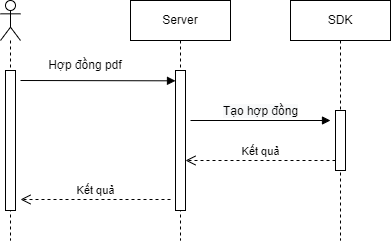

The diagram above was exported from draw.io. Its source (the exported page's mxGraphModel, read from the mxfile embedded in the PNG):
<mxGraphModel dx="1038" dy="547" grid="1" gridSize="10" guides="1" tooltips="1" connect="1" arrows="1" fold="1" page="1" pageScale="1" pageWidth="850" pageHeight="1100" math="0" shadow="0">
  <root>
    <mxCell id="Fgze5xD5OxVIrROXT_Jc-0" />
    <mxCell id="Fgze5xD5OxVIrROXT_Jc-1" parent="Fgze5xD5OxVIrROXT_Jc-0" />
    <mxCell id="Fgze5xD5OxVIrROXT_Jc-2" value="" style="shape=umlLifeline;participant=umlActor;perimeter=lifelinePerimeter;whiteSpace=wrap;html=1;container=1;collapsible=0;recursiveResize=0;verticalAlign=top;spacingTop=36;outlineConnect=0;" vertex="1" parent="Fgze5xD5OxVIrROXT_Jc-1">
      <mxGeometry x="80" y="40" width="20" height="240" as="geometry" />
    </mxCell>
    <mxCell id="Fgze5xD5OxVIrROXT_Jc-3" value="" style="html=1;points=[];perimeter=orthogonalPerimeter;" vertex="1" parent="Fgze5xD5OxVIrROXT_Jc-2">
      <mxGeometry x="5" y="70" width="10" height="140" as="geometry" />
    </mxCell>
    <mxCell id="Fgze5xD5OxVIrROXT_Jc-4" value="" style="html=1;verticalAlign=bottom;endArrow=block;rounded=0;" edge="1" parent="Fgze5xD5OxVIrROXT_Jc-1">
      <mxGeometry width="80" relative="1" as="geometry">
        <mxPoint x="100" y="120" as="sourcePoint" />
        <mxPoint x="255" y="120.32000000000005" as="targetPoint" />
      </mxGeometry>
    </mxCell>
    <mxCell id="Fgze5xD5OxVIrROXT_Jc-5" value="&lt;span style=&quot;font-size: 12px; background-color: rgb(248, 249, 250);&quot;&gt;Tạo hợp đồng&lt;/span&gt;" style="html=1;verticalAlign=bottom;endArrow=block;rounded=0;" edge="1" parent="Fgze5xD5OxVIrROXT_Jc-1">
      <mxGeometry width="80" relative="1" as="geometry">
        <mxPoint x="270" y="160" as="sourcePoint" />
        <mxPoint x="410" y="160" as="targetPoint" />
      </mxGeometry>
    </mxCell>
    <mxCell id="Fgze5xD5OxVIrROXT_Jc-6" value="Hợp đồng pdf" style="text;html=1;strokeColor=none;fillColor=none;align=center;verticalAlign=middle;whiteSpace=wrap;rounded=0;" vertex="1" parent="Fgze5xD5OxVIrROXT_Jc-1">
      <mxGeometry x="120" y="90" width="90" height="30" as="geometry" />
    </mxCell>
    <mxCell id="Fgze5xD5OxVIrROXT_Jc-7" value="Server" style="shape=umlLifeline;perimeter=lifelinePerimeter;whiteSpace=wrap;html=1;container=1;collapsible=0;recursiveResize=0;outlineConnect=0;" vertex="1" parent="Fgze5xD5OxVIrROXT_Jc-1">
      <mxGeometry x="210" y="40" width="100" height="240" as="geometry" />
    </mxCell>
    <mxCell id="Fgze5xD5OxVIrROXT_Jc-8" value="" style="html=1;points=[];perimeter=orthogonalPerimeter;" vertex="1" parent="Fgze5xD5OxVIrROXT_Jc-7">
      <mxGeometry x="45" y="70" width="10" height="140" as="geometry" />
    </mxCell>
    <mxCell id="Fgze5xD5OxVIrROXT_Jc-9" value="Kết quả" style="html=1;verticalAlign=bottom;endArrow=open;dashed=1;endSize=8;rounded=0;elbow=vertical;" edge="1" parent="Fgze5xD5OxVIrROXT_Jc-7">
      <mxGeometry relative="1" as="geometry">
        <mxPoint x="40" y="199" as="sourcePoint" />
        <mxPoint x="-110" y="199" as="targetPoint" />
      </mxGeometry>
    </mxCell>
    <mxCell id="Fgze5xD5OxVIrROXT_Jc-12" value="SDK" style="shape=umlLifeline;perimeter=lifelinePerimeter;whiteSpace=wrap;html=1;container=1;collapsible=0;recursiveResize=0;outlineConnect=0;" vertex="1" parent="Fgze5xD5OxVIrROXT_Jc-1">
      <mxGeometry x="370" y="40" width="100" height="240" as="geometry" />
    </mxCell>
    <mxCell id="Fgze5xD5OxVIrROXT_Jc-13" value="" style="html=1;points=[];perimeter=orthogonalPerimeter;" vertex="1" parent="Fgze5xD5OxVIrROXT_Jc-12">
      <mxGeometry x="45" y="110" width="10" height="60" as="geometry" />
    </mxCell>
    <mxCell id="uWLv7IVGa13Zla0x79me-0" value="Kết quả" style="html=1;verticalAlign=bottom;endArrow=open;dashed=1;endSize=8;rounded=0;elbow=vertical;" edge="1" parent="Fgze5xD5OxVIrROXT_Jc-12">
      <mxGeometry relative="1" as="geometry">
        <mxPoint x="45" y="160" as="sourcePoint" />
        <mxPoint x="-105" y="160" as="targetPoint" />
      </mxGeometry>
    </mxCell>
  </root>
</mxGraphModel>